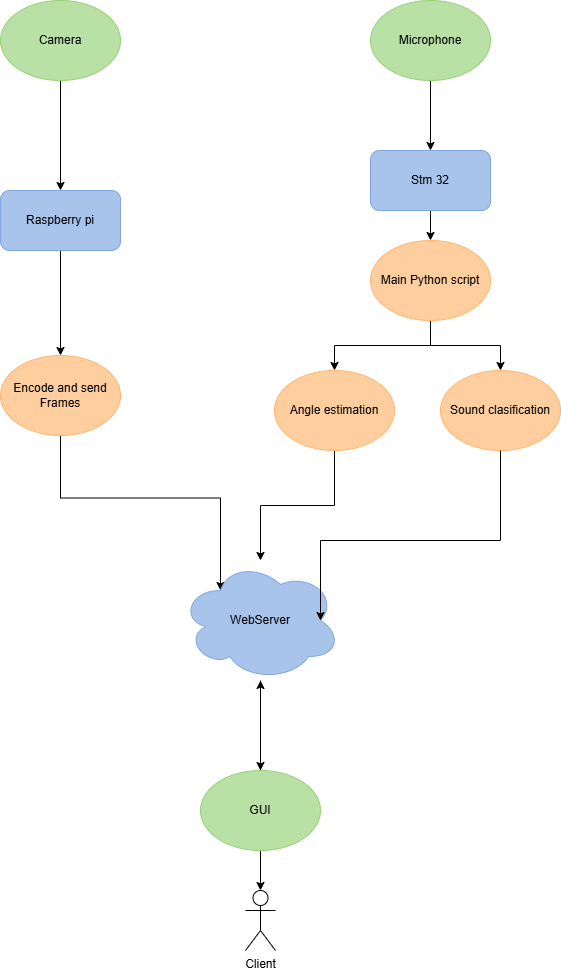

The diagram above was exported from draw.io. Its source (the exported page's mxGraphModel, read from the mxfile embedded in the PNG):
<mxGraphModel dx="2054" dy="1111" grid="1" gridSize="10" guides="1" tooltips="1" connect="1" arrows="1" fold="1" page="1" pageScale="1" pageWidth="827" pageHeight="1169" math="0" shadow="0">
  <root>
    <mxCell id="0" />
    <mxCell id="1" parent="0" />
    <mxCell id="Cqc4kZ81Hc9LQUyfvqOX-5" edge="1" parent="1" source="Cqc4kZ81Hc9LQUyfvqOX-1" style="edgeStyle=orthogonalEdgeStyle;rounded=0;orthogonalLoop=1;jettySize=auto;html=1;exitX=0.5;exitY=1;exitDx=0;exitDy=0;entryX=0.5;entryY=0;entryDx=0;entryDy=0;" target="Cqc4kZ81Hc9LQUyfvqOX-3">
      <mxGeometry relative="1" as="geometry" />
    </mxCell>
    <mxCell id="Cqc4kZ81Hc9LQUyfvqOX-1" parent="1" style="ellipse;whiteSpace=wrap;html=1;strokeColor=#97D077;fillColor=#B9E0A5;" value="Camera" vertex="1">
      <mxGeometry height="80" width="120" x="140" y="150" as="geometry" />
    </mxCell>
    <mxCell id="Cqc4kZ81Hc9LQUyfvqOX-6" edge="1" parent="1" source="Cqc4kZ81Hc9LQUyfvqOX-2" style="edgeStyle=orthogonalEdgeStyle;rounded=0;orthogonalLoop=1;jettySize=auto;html=1;exitX=0.5;exitY=1;exitDx=0;exitDy=0;entryX=0.5;entryY=0;entryDx=0;entryDy=0;" target="Cqc4kZ81Hc9LQUyfvqOX-4">
      <mxGeometry relative="1" as="geometry" />
    </mxCell>
    <mxCell id="Cqc4kZ81Hc9LQUyfvqOX-2" parent="1" style="ellipse;whiteSpace=wrap;html=1;strokeColor=#97D077;fillColor=#B9E0A5;" value="Microphone" vertex="1">
      <mxGeometry height="80" width="120" x="510" y="150" as="geometry" />
    </mxCell>
    <mxCell id="Cqc4kZ81Hc9LQUyfvqOX-13" edge="1" parent="1" source="Cqc4kZ81Hc9LQUyfvqOX-3" style="edgeStyle=orthogonalEdgeStyle;rounded=0;orthogonalLoop=1;jettySize=auto;html=1;exitX=0.5;exitY=1;exitDx=0;exitDy=0;entryX=0.5;entryY=0;entryDx=0;entryDy=0;" target="Cqc4kZ81Hc9LQUyfvqOX-10">
      <mxGeometry relative="1" as="geometry" />
    </mxCell>
    <mxCell id="Cqc4kZ81Hc9LQUyfvqOX-3" parent="1" style="rounded=1;whiteSpace=wrap;html=1;fillColor=#A9C4EB;strokeColor=#7EA6E0;" value="Raspberry pi" vertex="1">
      <mxGeometry height="60" width="120" x="140" y="340" as="geometry" />
    </mxCell>
    <mxCell id="Cqc4kZ81Hc9LQUyfvqOX-7" edge="1" parent="1" source="Cqc4kZ81Hc9LQUyfvqOX-4" style="edgeStyle=orthogonalEdgeStyle;rounded=0;orthogonalLoop=1;jettySize=auto;html=1;exitX=0.5;exitY=1;exitDx=0;exitDy=0;" target="Cqc4kZ81Hc9LQUyfvqOX-8">
      <mxGeometry relative="1" as="geometry">
        <mxPoint x="570" y="540" as="targetPoint" />
      </mxGeometry>
    </mxCell>
    <mxCell id="Cqc4kZ81Hc9LQUyfvqOX-4" parent="1" style="rounded=1;whiteSpace=wrap;html=1;fillColor=#A9C4EB;strokeColor=#7EA6E0;" value="Stm 32" vertex="1">
      <mxGeometry height="60" width="120" x="510" y="300" as="geometry" />
    </mxCell>
    <mxCell id="Cqc4kZ81Hc9LQUyfvqOX-21" edge="1" parent="1" source="Cqc4kZ81Hc9LQUyfvqOX-8" style="edgeStyle=orthogonalEdgeStyle;rounded=0;orthogonalLoop=1;jettySize=auto;html=1;exitX=0.5;exitY=1;exitDx=0;exitDy=0;" target="Cqc4kZ81Hc9LQUyfvqOX-9">
      <mxGeometry relative="1" as="geometry" />
    </mxCell>
    <mxCell id="Cqc4kZ81Hc9LQUyfvqOX-22" edge="1" parent="1" source="Cqc4kZ81Hc9LQUyfvqOX-8" style="edgeStyle=orthogonalEdgeStyle;rounded=0;orthogonalLoop=1;jettySize=auto;html=1;exitX=0.5;exitY=1;exitDx=0;exitDy=0;" target="Cqc4kZ81Hc9LQUyfvqOX-23">
      <mxGeometry relative="1" as="geometry">
        <mxPoint x="500" y="520" as="targetPoint" />
      </mxGeometry>
    </mxCell>
    <mxCell id="Cqc4kZ81Hc9LQUyfvqOX-8" parent="1" style="ellipse;whiteSpace=wrap;html=1;strokeColor=#FFB570;fillColor=#FFCE9F;" value="Main Python script" vertex="1">
      <mxGeometry height="80" width="120" x="510" y="390" as="geometry" />
    </mxCell>
    <mxCell id="Cqc4kZ81Hc9LQUyfvqOX-9" parent="1" style="ellipse;whiteSpace=wrap;html=1;strokeColor=#FFB570;fillColor=#FFCE9F;" value="Sound clasification" vertex="1">
      <mxGeometry height="80" width="120" x="580" y="520" as="geometry" />
    </mxCell>
    <mxCell id="Cqc4kZ81Hc9LQUyfvqOX-20" edge="1" parent="1" source="Cqc4kZ81Hc9LQUyfvqOX-10" style="edgeStyle=orthogonalEdgeStyle;rounded=0;orthogonalLoop=1;jettySize=auto;html=1;exitX=0.5;exitY=1;exitDx=0;exitDy=0;entryX=0.25;entryY=0.25;entryDx=0;entryDy=0;entryPerimeter=0;" target="Cqc4kZ81Hc9LQUyfvqOX-12">
      <mxGeometry relative="1" as="geometry" />
    </mxCell>
    <mxCell id="Cqc4kZ81Hc9LQUyfvqOX-10" parent="1" style="ellipse;whiteSpace=wrap;html=1;strokeColor=#FFB570;fillColor=#FFCE9F;" value="Encode and send Frames" vertex="1">
      <mxGeometry height="80" width="120" x="140" y="505" as="geometry" />
    </mxCell>
    <mxCell id="Cqc4kZ81Hc9LQUyfvqOX-15" edge="1" parent="1" source="Cqc4kZ81Hc9LQUyfvqOX-12" style="edgeStyle=orthogonalEdgeStyle;rounded=0;orthogonalLoop=1;jettySize=auto;html=1;">
      <mxGeometry relative="1" as="geometry">
        <mxPoint x="400" y="920" as="targetPoint" />
      </mxGeometry>
    </mxCell>
    <mxCell id="Cqc4kZ81Hc9LQUyfvqOX-12" parent="1" style="ellipse;shape=cloud;whiteSpace=wrap;html=1;fillColor=#A9C4EB;strokeColor=#7EA6E0;" value="WebServer" vertex="1">
      <mxGeometry height="120" width="160" x="320" y="710" as="geometry" />
    </mxCell>
    <mxCell id="Cqc4kZ81Hc9LQUyfvqOX-16" parent="1" style="shape=umlActor;verticalLabelPosition=bottom;verticalAlign=top;html=1;outlineConnect=0;" value="Client" vertex="1">
      <mxGeometry height="60" width="30" x="385" y="1040" as="geometry" />
    </mxCell>
    <mxCell id="Cqc4kZ81Hc9LQUyfvqOX-18" edge="1" parent="1" source="Cqc4kZ81Hc9LQUyfvqOX-17" style="edgeStyle=orthogonalEdgeStyle;rounded=0;orthogonalLoop=1;jettySize=auto;html=1;exitX=0.5;exitY=1;exitDx=0;exitDy=0;" target="Cqc4kZ81Hc9LQUyfvqOX-16">
      <mxGeometry relative="1" as="geometry" />
    </mxCell>
    <mxCell id="Cqc4kZ81Hc9LQUyfvqOX-26" edge="1" parent="1" source="Cqc4kZ81Hc9LQUyfvqOX-17" style="edgeStyle=orthogonalEdgeStyle;rounded=0;orthogonalLoop=1;jettySize=auto;html=1;exitX=0.5;exitY=0;exitDx=0;exitDy=0;" target="Cqc4kZ81Hc9LQUyfvqOX-12">
      <mxGeometry relative="1" as="geometry" />
    </mxCell>
    <mxCell id="Cqc4kZ81Hc9LQUyfvqOX-17" parent="1" style="ellipse;whiteSpace=wrap;html=1;fillColor=#B9E0A5;strokeColor=#97D077;" value="GUI" vertex="1">
      <mxGeometry height="80" width="120" x="340" y="920" as="geometry" />
    </mxCell>
    <mxCell id="Cqc4kZ81Hc9LQUyfvqOX-24" edge="1" parent="1" source="Cqc4kZ81Hc9LQUyfvqOX-23" style="edgeStyle=orthogonalEdgeStyle;rounded=0;orthogonalLoop=1;jettySize=auto;html=1;exitX=0.5;exitY=1;exitDx=0;exitDy=0;" target="Cqc4kZ81Hc9LQUyfvqOX-12">
      <mxGeometry relative="1" as="geometry" />
    </mxCell>
    <mxCell id="Cqc4kZ81Hc9LQUyfvqOX-23" parent="1" style="ellipse;whiteSpace=wrap;html=1;strokeColor=#FFB570;fillColor=#FFCE9F;" value="Angle estimation" vertex="1">
      <mxGeometry height="80" width="120" x="414" y="520" as="geometry" />
    </mxCell>
    <mxCell id="Cqc4kZ81Hc9LQUyfvqOX-25" edge="1" parent="1" source="Cqc4kZ81Hc9LQUyfvqOX-9" style="edgeStyle=orthogonalEdgeStyle;rounded=0;orthogonalLoop=1;jettySize=auto;html=1;entryX=0.875;entryY=0.5;entryDx=0;entryDy=0;entryPerimeter=0;exitX=0.5;exitY=1;exitDx=0;exitDy=0;" target="Cqc4kZ81Hc9LQUyfvqOX-12">
      <mxGeometry relative="1" as="geometry">
        <Array as="points">
          <mxPoint x="640" y="690" />
          <mxPoint x="460" y="690" />
        </Array>
      </mxGeometry>
    </mxCell>
  </root>
</mxGraphModel>